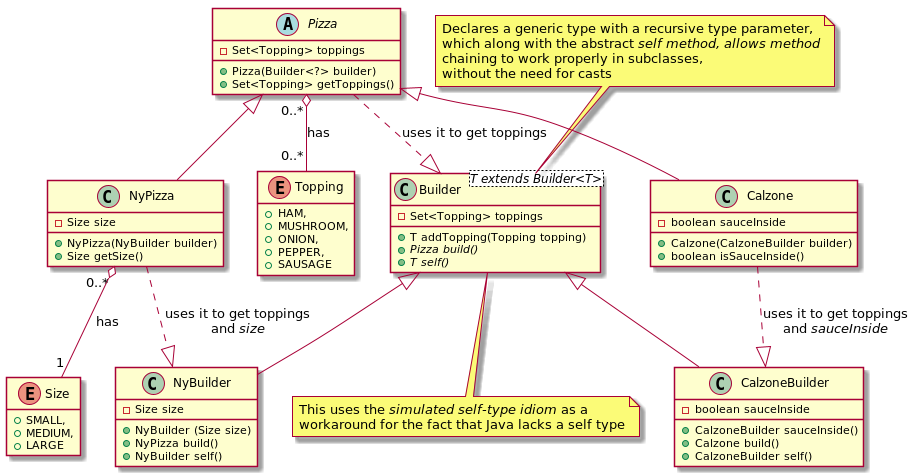

The diagram above was rendered by PlantUML. Its source (embedded in the PNG):
@startuml
enum Topping {
    + HAM,
    + MUSHROOM,
    + ONION,
    + PEPPER,
    + SAUSAGE
}

abstract class Pizza {
    - Set<Topping> toppings

    + Pizza(Builder<?> builder)
    + Set<Topping> getToppings()
}

Pizza "0..*" o-- "0..*" Topping : has

abstract class Builder<T extends Builder<T>> {
    - Set<Topping> toppings

    + T addTopping(Topping topping)
    + {abstract} Pizza build()
    + {abstract} T self()
}

class Builder
note top: Declares a generic type with a recursive type parameter,\nwhich along with the abstract <i>self<i> method, allows method\nchaining to work properly in subclasses,\nwithout the need for casts

class Builder
note bottom: This uses the <i>simulated self-type idiom</i> as a\nworkaround for the fact that Java lacks a self type

Pizza ..|> Builder : uses it to get toppings

class Calzone extends Pizza {
    - boolean sauceInside

    + Calzone(CalzoneBuilder builder)
    + boolean isSauceInside()
}

class CalzoneBuilder extends Builder {
    - boolean sauceInside

    + CalzoneBuilder sauceInside()
    + Calzone build()
    + CalzoneBuilder self()
}

Calzone ..|> CalzoneBuilder : uses it to get toppings\nand <i>sauceInside</i>

enum Size {
    + SMALL,
    + MEDIUM,
    + LARGE
}

class NyPizza extends Pizza {
    - Size size

    + NyPizza(NyBuilder builder)
    + Size getSize()
}

class NyBuilder extends Builder {
    - Size size

    + NyBuilder (Size size)
    + NyPizza build()
    + NyBuilder self()
}

NyPizza ..|> NyBuilder : uses it to get toppings\nand <i>size</i>
NyPizza "0..*" o-- "1" Size : has

hide empty members
@enduml